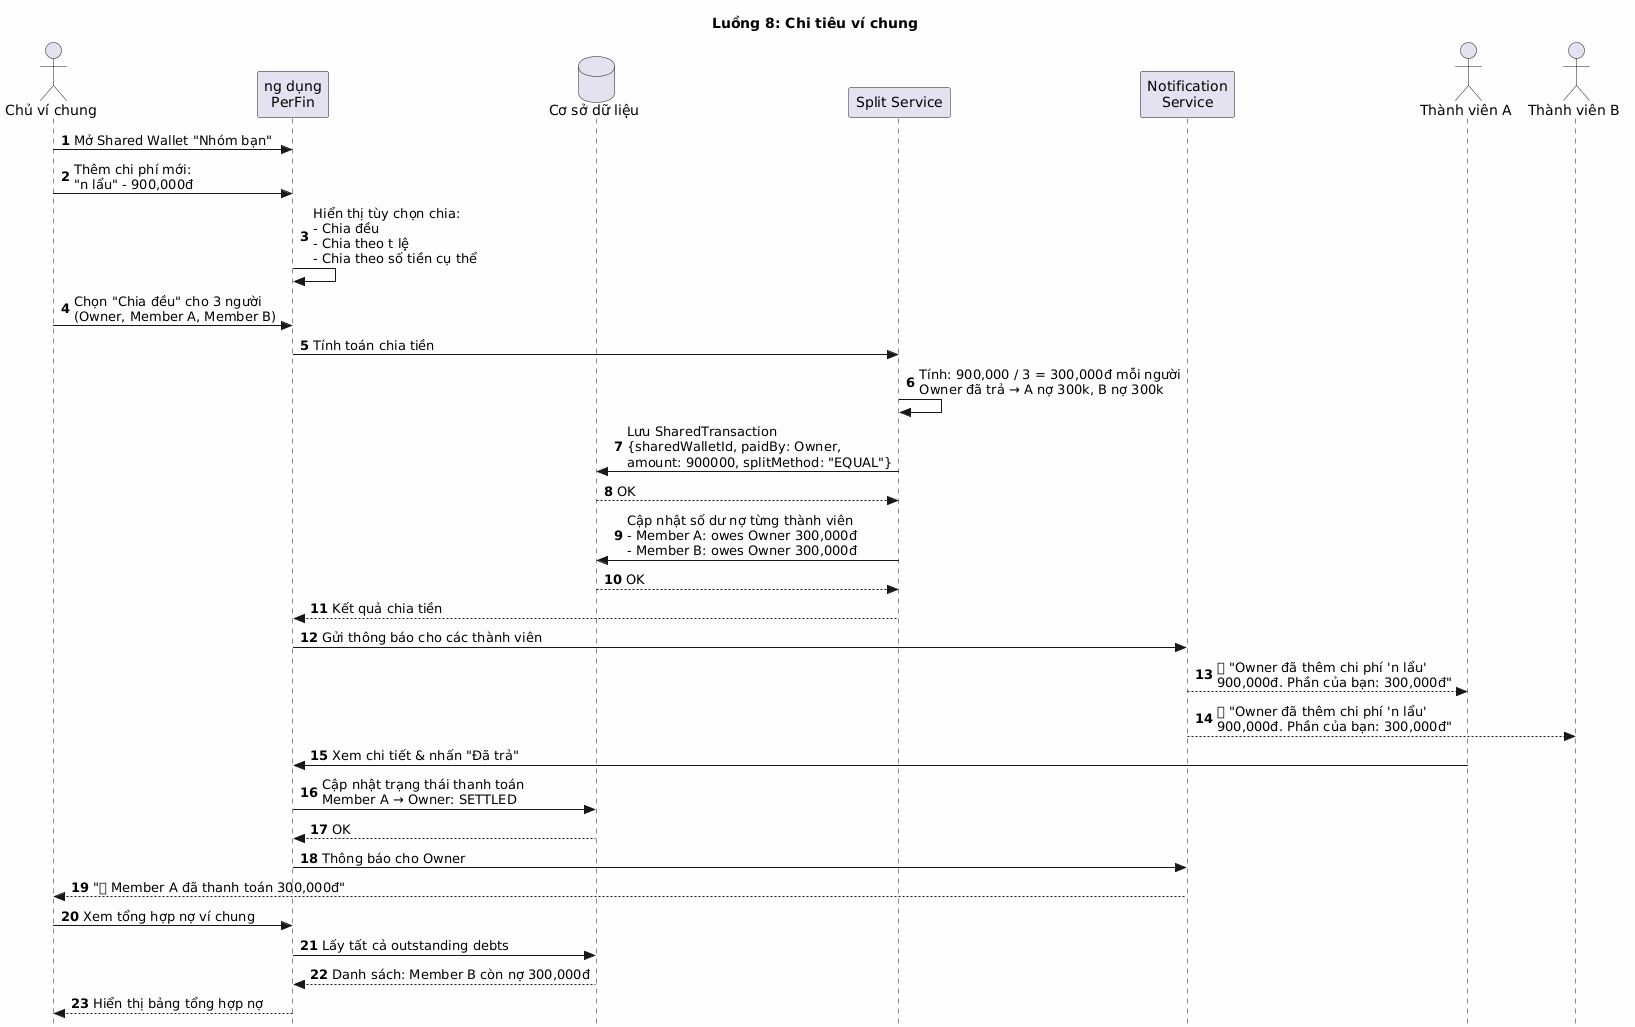

The diagram above was rendered by PlantUML. Its source (embedded in the PNG):
@startuml
' ===========================================================
' 8. Luồng chi tiêu ví chung (thêm chi phí → chia → tính nợ)
' ===========================================================
title **Luồng 8: Chi tiêu ví chung**

skinparam style strictuml
skinparam backgroundColor #FEFEFE

actor "Chủ ví chung" as Owner
participant "Ứng dụng\nPerFin" as App
database "Cơ sở dữ liệu" as DB
participant "Split Service" as SplitSvc
participant "Notification\nService" as Notif
actor "Thành viên A" as Member1
actor "Thành viên B" as Member2

autonumber

Owner -> App : Mở Shared Wallet "Nhóm bạn"
Owner -> App : Thêm chi phí mới:\n"Ăn lẩu" - 900,000đ

App -> App : Hiển thị tùy chọn chia:\n- Chia đều\n- Chia theo tỷ lệ\n- Chia theo số tiền cụ thể

Owner -> App : Chọn "Chia đều" cho 3 người\n(Owner, Member A, Member B)

App -> SplitSvc : Tính toán chia tiền

SplitSvc -> SplitSvc : Tính: 900,000 / 3 = 300,000đ mỗi người\nOwner đã trả → A nợ 300k, B nợ 300k

SplitSvc -> DB : Lưu SharedTransaction\n{sharedWalletId, paidBy: Owner,\namount: 900000, splitMethod: "EQUAL"}
DB --> SplitSvc : OK

SplitSvc -> DB : Cập nhật số dư nợ từng thành viên\n- Member A: owes Owner 300,000đ\n- Member B: owes Owner 300,000đ
DB --> SplitSvc : OK

SplitSvc --> App : Kết quả chia tiền

App -> Notif : Gửi thông báo cho các thành viên
Notif --> Member1 : 🔔 "Owner đã thêm chi phí 'Ăn lẩu'\n900,000đ. Phần của bạn: 300,000đ"
Notif --> Member2 : 🔔 "Owner đã thêm chi phí 'Ăn lẩu'\n900,000đ. Phần của bạn: 300,000đ"

Member1 -> App : Xem chi tiết & nhấn "Đã trả"
App -> DB : Cập nhật trạng thái thanh toán\nMember A → Owner: SETTLED
DB --> App : OK

App -> Notif : Thông báo cho Owner
Notif --> Owner : "✅ Member A đã thanh toán 300,000đ"

Owner -> App : Xem tổng hợp nợ ví chung
App -> DB : Lấy tất cả outstanding debts
DB --> App : Danh sách: Member B còn nợ 300,000đ
App --> Owner : Hiển thị bảng tổng hợp nợ
@enduml